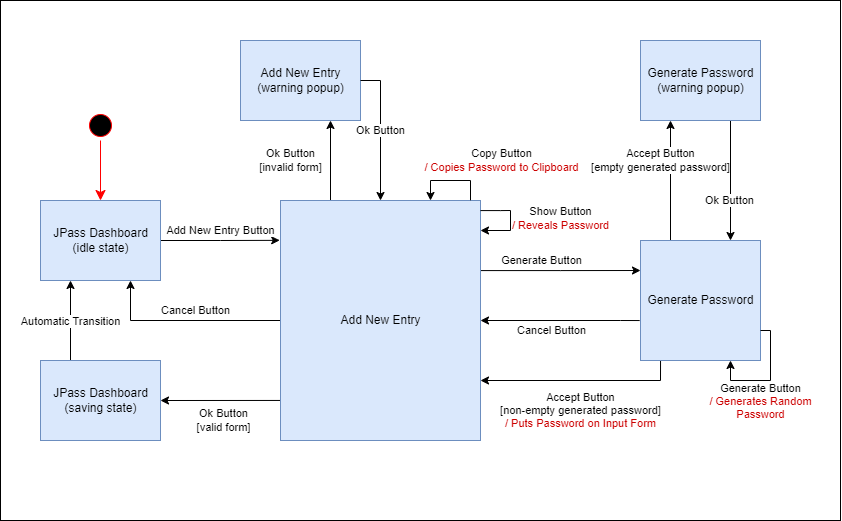

The diagram above was exported from draw.io. Its source (the exported page's mxGraphModel, read from the mxfile embedded in the PNG):
<mxGraphModel dx="1292" dy="648" grid="1" gridSize="10" guides="1" tooltips="1" connect="1" arrows="1" fold="1" page="1" pageScale="1" pageWidth="827" pageHeight="1169" math="0" shadow="0">
  <root>
    <mxCell id="0" />
    <mxCell id="1" parent="0" />
    <mxCell id="6" value="" style="rounded=0;whiteSpace=wrap;html=1;" parent="1" vertex="1">
      <mxGeometry y="160" width="840" height="520" as="geometry" />
    </mxCell>
    <mxCell id="QJUcf3hQXVjyApLe9Yys-25" style="edgeStyle=orthogonalEdgeStyle;rounded=0;orthogonalLoop=1;jettySize=auto;html=1;exitX=1;exitY=0.5;exitDx=0;exitDy=0;entryX=-0.004;entryY=0.166;entryDx=0;entryDy=0;entryPerimeter=0;" parent="1" source="QJUcf3hQXVjyApLe9Yys-1" target="QJUcf3hQXVjyApLe9Yys-2" edge="1">
      <mxGeometry relative="1" as="geometry">
        <Array as="points" />
        <mxPoint x="320" y="400" as="targetPoint" />
      </mxGeometry>
    </mxCell>
    <mxCell id="QJUcf3hQXVjyApLe9Yys-32" value="Add New Entry Button" style="edgeLabel;html=1;align=center;verticalAlign=middle;resizable=0;points=[];" parent="QJUcf3hQXVjyApLe9Yys-25" vertex="1" connectable="0">
      <mxGeometry x="-0.2298" y="-3" relative="1" as="geometry">
        <mxPoint x="14" y="-13" as="offset" />
      </mxGeometry>
    </mxCell>
    <mxCell id="QJUcf3hQXVjyApLe9Yys-1" value="JPass Dashboard&lt;br&gt;(idle state)" style="html=1;fillColor=#dae8fc;strokeColor=#6c8ebf;" parent="1" vertex="1">
      <mxGeometry x="40" y="360" width="120" height="80" as="geometry" />
    </mxCell>
    <mxCell id="QJUcf3hQXVjyApLe9Yys-26" style="edgeStyle=orthogonalEdgeStyle;rounded=0;orthogonalLoop=1;jettySize=auto;html=1;entryX=1;entryY=0.5;entryDx=0;entryDy=0;exitX=0;exitY=0.833;exitDx=0;exitDy=0;exitPerimeter=0;" parent="1" source="QJUcf3hQXVjyApLe9Yys-2" target="QJUcf3hQXVjyApLe9Yys-7" edge="1">
      <mxGeometry relative="1" as="geometry">
        <mxPoint x="340" y="560" as="sourcePoint" />
        <Array as="points">
          <mxPoint x="340" y="560" />
          <mxPoint x="340" y="560" />
        </Array>
      </mxGeometry>
    </mxCell>
    <mxCell id="QJUcf3hQXVjyApLe9Yys-33" value="Ok Button&lt;br&gt;[valid form]" style="edgeLabel;html=1;align=center;verticalAlign=middle;resizable=0;points=[];" parent="QJUcf3hQXVjyApLe9Yys-26" vertex="1" connectable="0">
      <mxGeometry x="0.4771" y="2" relative="1" as="geometry">
        <mxPoint y="18" as="offset" />
      </mxGeometry>
    </mxCell>
    <mxCell id="QJUcf3hQXVjyApLe9Yys-27" style="edgeStyle=orthogonalEdgeStyle;rounded=0;orthogonalLoop=1;jettySize=auto;html=1;exitX=0.25;exitY=0;exitDx=0;exitDy=0;entryX=0.75;entryY=1;entryDx=0;entryDy=0;" parent="1" source="QJUcf3hQXVjyApLe9Yys-2" target="QJUcf3hQXVjyApLe9Yys-14" edge="1">
      <mxGeometry relative="1" as="geometry">
        <Array as="points" />
      </mxGeometry>
    </mxCell>
    <mxCell id="QJUcf3hQXVjyApLe9Yys-28" style="edgeStyle=orthogonalEdgeStyle;rounded=0;orthogonalLoop=1;jettySize=auto;html=1;exitX=0.996;exitY=0.292;exitDx=0;exitDy=0;entryX=0;entryY=0.25;entryDx=0;entryDy=0;exitPerimeter=0;" parent="1" source="QJUcf3hQXVjyApLe9Yys-2" target="QJUcf3hQXVjyApLe9Yys-3" edge="1">
      <mxGeometry relative="1" as="geometry">
        <mxPoint x="680" y="480" as="targetPoint" />
      </mxGeometry>
    </mxCell>
    <mxCell id="QJUcf3hQXVjyApLe9Yys-37" value="Generate Button" style="edgeLabel;html=1;align=center;verticalAlign=middle;resizable=0;points=[];" parent="QJUcf3hQXVjyApLe9Yys-28" vertex="1" connectable="0">
      <mxGeometry x="-0.2233" y="-1" relative="1" as="geometry">
        <mxPoint x="-1" y="-11" as="offset" />
      </mxGeometry>
    </mxCell>
    <mxCell id="QJUcf3hQXVjyApLe9Yys-34" style="edgeStyle=orthogonalEdgeStyle;rounded=0;orthogonalLoop=1;jettySize=auto;html=1;exitX=0;exitY=0.5;exitDx=0;exitDy=0;entryX=0.75;entryY=1;entryDx=0;entryDy=0;" parent="1" source="QJUcf3hQXVjyApLe9Yys-2" target="QJUcf3hQXVjyApLe9Yys-1" edge="1">
      <mxGeometry relative="1" as="geometry">
        <Array as="points">
          <mxPoint x="130" y="480" />
        </Array>
      </mxGeometry>
    </mxCell>
    <mxCell id="QJUcf3hQXVjyApLe9Yys-35" value="Cancel Button" style="edgeLabel;html=1;align=center;verticalAlign=middle;resizable=0;points=[];" parent="QJUcf3hQXVjyApLe9Yys-34" vertex="1" connectable="0">
      <mxGeometry x="-0.0171" relative="1" as="geometry">
        <mxPoint x="8" y="-10" as="offset" />
      </mxGeometry>
    </mxCell>
    <mxCell id="QJUcf3hQXVjyApLe9Yys-2" value="Add New Entry" style="html=1;fillColor=#dae8fc;strokeColor=#6c8ebf;" parent="1" vertex="1">
      <mxGeometry x="280" y="360" width="200" height="240" as="geometry" />
    </mxCell>
    <mxCell id="QJUcf3hQXVjyApLe9Yys-29" style="edgeStyle=orthogonalEdgeStyle;rounded=0;orthogonalLoop=1;jettySize=auto;html=1;exitX=0.25;exitY=0;exitDx=0;exitDy=0;entryX=0.25;entryY=1;entryDx=0;entryDy=0;" parent="1" source="QJUcf3hQXVjyApLe9Yys-3" target="QJUcf3hQXVjyApLe9Yys-13" edge="1">
      <mxGeometry relative="1" as="geometry" />
    </mxCell>
    <mxCell id="QJUcf3hQXVjyApLe9Yys-42" value="Accept Button&lt;br&gt;[empty generated password]" style="edgeLabel;html=1;align=center;verticalAlign=middle;resizable=0;points=[];" parent="QJUcf3hQXVjyApLe9Yys-29" vertex="1" connectable="0">
      <mxGeometry x="0.2293" relative="1" as="geometry">
        <mxPoint x="-10" y="-6" as="offset" />
      </mxGeometry>
    </mxCell>
    <mxCell id="QJUcf3hQXVjyApLe9Yys-30" style="edgeStyle=orthogonalEdgeStyle;rounded=0;orthogonalLoop=1;jettySize=auto;html=1;exitX=0.167;exitY=1;exitDx=0;exitDy=0;entryX=1;entryY=0.75;entryDx=0;entryDy=0;exitPerimeter=0;" parent="1" source="QJUcf3hQXVjyApLe9Yys-3" target="QJUcf3hQXVjyApLe9Yys-2" edge="1">
      <mxGeometry relative="1" as="geometry">
        <mxPoint x="620" y="600" as="targetPoint" />
        <Array as="points">
          <mxPoint x="660" y="540" />
        </Array>
      </mxGeometry>
    </mxCell>
    <mxCell id="QJUcf3hQXVjyApLe9Yys-40" value="Accept Button&lt;br&gt;[non-empty generated password]&lt;br&gt;&lt;font color=&quot;#cc0000&quot;&gt;/ Puts Password on Input Form&lt;/font&gt;" style="edgeLabel;html=1;align=center;verticalAlign=middle;resizable=0;points=[];" parent="QJUcf3hQXVjyApLe9Yys-30" vertex="1" connectable="0">
      <mxGeometry x="-0.2121" y="-1" relative="1" as="geometry">
        <mxPoint x="-21" y="31" as="offset" />
      </mxGeometry>
    </mxCell>
    <mxCell id="QJUcf3hQXVjyApLe9Yys-38" style="edgeStyle=orthogonalEdgeStyle;rounded=0;orthogonalLoop=1;jettySize=auto;html=1;exitX=-0.007;exitY=0.667;exitDx=0;exitDy=0;entryX=1;entryY=0.5;entryDx=0;entryDy=0;exitPerimeter=0;" parent="1" source="QJUcf3hQXVjyApLe9Yys-3" target="QJUcf3hQXVjyApLe9Yys-2" edge="1">
      <mxGeometry relative="1" as="geometry">
        <Array as="points">
          <mxPoint x="620" y="480" />
          <mxPoint x="620" y="480" />
        </Array>
      </mxGeometry>
    </mxCell>
    <mxCell id="QJUcf3hQXVjyApLe9Yys-39" value="Cancel Button" style="edgeLabel;html=1;align=center;verticalAlign=middle;resizable=0;points=[];" parent="QJUcf3hQXVjyApLe9Yys-38" vertex="1" connectable="0">
      <mxGeometry x="0.2578" y="3" relative="1" as="geometry">
        <mxPoint x="11" y="7" as="offset" />
      </mxGeometry>
    </mxCell>
    <mxCell id="QJUcf3hQXVjyApLe9Yys-3" value="Generate Password" style="html=1;fillColor=#dae8fc;strokeColor=#6c8ebf;" parent="1" vertex="1">
      <mxGeometry x="640" y="400" width="120" height="120" as="geometry" />
    </mxCell>
    <mxCell id="QJUcf3hQXVjyApLe9Yys-24" style="edgeStyle=orthogonalEdgeStyle;rounded=0;orthogonalLoop=1;jettySize=auto;html=1;exitX=0.25;exitY=0;exitDx=0;exitDy=0;entryX=0.25;entryY=1;entryDx=0;entryDy=0;" parent="1" source="QJUcf3hQXVjyApLe9Yys-7" target="QJUcf3hQXVjyApLe9Yys-1" edge="1">
      <mxGeometry relative="1" as="geometry" />
    </mxCell>
    <mxCell id="QJUcf3hQXVjyApLe9Yys-45" value="&lt;span style=&quot;color: rgba(0, 0, 0, 0); font-family: monospace; font-size: 0px; text-align: start; background-color: rgb(248, 249, 250);&quot;&gt;%3CmxGraphModel%3E%3Croot%3E%3CmxCell%20id%3D%220%22%2F%3E%3CmxCell%20id%3D%221%22%20parent%3D%220%22%2F%3E%3CmxCell%20id%3D%222%22%20value%3D%22Automatic%20transition%22%20style%3D%22edgeLabel%3Bhtml%3D1%3Balign%3Dcenter%3BverticalAlign%3Dmiddle%3Bresizable%3D0%3Bpoints%3D%5B%5D%3B%22%20vertex%3D%221%22%20connectable%3D%220%22%20parent%3D%221%22%3E%3CmxGeometry%20x%3D%22550.2413793103449%22%20y%3D%22630.0000000000002%22%20as%3D%22geometry%22%2F%3E%3C%2FmxCell%3E%3C%2Froot%3E%3C%2FmxGraphModel%3Auto&lt;/span&gt;" style="edgeLabel;html=1;align=center;verticalAlign=middle;resizable=0;points=[];" parent="QJUcf3hQXVjyApLe9Yys-24" vertex="1" connectable="0">
      <mxGeometry x="-0.1672" y="-2" relative="1" as="geometry">
        <mxPoint as="offset" />
      </mxGeometry>
    </mxCell>
    <mxCell id="QJUcf3hQXVjyApLe9Yys-46" value="Automatic Transition" style="edgeLabel;html=1;align=center;verticalAlign=middle;resizable=0;points=[];" parent="QJUcf3hQXVjyApLe9Yys-24" vertex="1" connectable="0">
      <mxGeometry x="-0.219" relative="1" as="geometry">
        <mxPoint y="-9" as="offset" />
      </mxGeometry>
    </mxCell>
    <mxCell id="QJUcf3hQXVjyApLe9Yys-7" value="JPass Dashboard&lt;br&gt;(saving state)" style="html=1;fillColor=#dae8fc;strokeColor=#6c8ebf;" parent="1" vertex="1">
      <mxGeometry x="40" y="520" width="120" height="80" as="geometry" />
    </mxCell>
    <mxCell id="4" style="edgeStyle=none;html=1;exitX=0.75;exitY=1;exitDx=0;exitDy=0;entryX=0.75;entryY=0;entryDx=0;entryDy=0;" parent="1" source="QJUcf3hQXVjyApLe9Yys-13" target="QJUcf3hQXVjyApLe9Yys-3" edge="1">
      <mxGeometry relative="1" as="geometry" />
    </mxCell>
    <mxCell id="5" value="Ok Button" style="edgeLabel;html=1;align=center;verticalAlign=middle;resizable=0;points=[];" parent="4" vertex="1" connectable="0">
      <mxGeometry x="-0.4022" y="-1" relative="1" as="geometry">
        <mxPoint y="44" as="offset" />
      </mxGeometry>
    </mxCell>
    <mxCell id="QJUcf3hQXVjyApLe9Yys-13" value="Generate Password&lt;br&gt;(warning popup)" style="html=1;fillColor=#dae8fc;strokeColor=#6c8ebf;" parent="1" vertex="1">
      <mxGeometry x="640" y="200" width="120" height="80" as="geometry" />
    </mxCell>
    <mxCell id="QJUcf3hQXVjyApLe9Yys-14" value="Add New Entry&lt;br&gt;(warning popup)" style="html=1;fillColor=#dae8fc;strokeColor=#6c8ebf;" parent="1" vertex="1">
      <mxGeometry x="240" y="200" width="120" height="80" as="geometry" />
    </mxCell>
    <mxCell id="QJUcf3hQXVjyApLe9Yys-36" value="Ok Button&lt;br&gt;[invalid form]" style="edgeLabel;html=1;align=center;verticalAlign=middle;resizable=0;points=[];" parent="1" vertex="1" connectable="0">
      <mxGeometry x="290.00172413793115" y="320" as="geometry" />
    </mxCell>
    <mxCell id="QJUcf3hQXVjyApLe9Yys-47" style="edgeStyle=orthogonalEdgeStyle;rounded=0;orthogonalLoop=1;jettySize=auto;html=1;exitX=1;exitY=0.75;exitDx=0;exitDy=0;entryX=0.75;entryY=1;entryDx=0;entryDy=0;" parent="1" source="QJUcf3hQXVjyApLe9Yys-3" target="QJUcf3hQXVjyApLe9Yys-3" edge="1">
      <mxGeometry relative="1" as="geometry">
        <Array as="points">
          <mxPoint x="770" y="490" />
          <mxPoint x="770" y="540" />
          <mxPoint x="730" y="540" />
        </Array>
      </mxGeometry>
    </mxCell>
    <mxCell id="QJUcf3hQXVjyApLe9Yys-48" value="Generate Button&lt;br&gt;&lt;font color=&quot;#cc0000&quot;&gt;/ Generates Random&lt;br&gt;Password&lt;/font&gt;" style="edgeLabel;html=1;align=center;verticalAlign=middle;resizable=0;points=[];" parent="QJUcf3hQXVjyApLe9Yys-47" vertex="1" connectable="0">
      <mxGeometry x="-0.1874" y="-1" relative="1" as="geometry">
        <mxPoint x="-9" y="31" as="offset" />
      </mxGeometry>
    </mxCell>
    <mxCell id="QJUcf3hQXVjyApLe9Yys-50" style="edgeStyle=orthogonalEdgeStyle;rounded=0;orthogonalLoop=1;jettySize=auto;html=1;entryX=0.75;entryY=0;entryDx=0;entryDy=0;exitX=0.95;exitY=-0.001;exitDx=0;exitDy=0;exitPerimeter=0;" parent="1" source="QJUcf3hQXVjyApLe9Yys-2" target="QJUcf3hQXVjyApLe9Yys-2" edge="1">
      <mxGeometry relative="1" as="geometry">
        <mxPoint x="440" y="360" as="sourcePoint" />
        <mxPoint x="440" y="320" as="targetPoint" />
        <Array as="points">
          <mxPoint x="470" y="340" />
          <mxPoint x="430" y="340" />
        </Array>
      </mxGeometry>
    </mxCell>
    <mxCell id="QJUcf3hQXVjyApLe9Yys-51" value="Copy Button&lt;br&gt;&lt;font color=&quot;#cc0000&quot;&gt;/ Copies Password to Clipboard&lt;/font&gt;" style="edgeLabel;html=1;align=center;verticalAlign=middle;resizable=0;points=[];" parent="QJUcf3hQXVjyApLe9Yys-50" vertex="1" connectable="0">
      <mxGeometry x="-0.192" y="-1" relative="1" as="geometry">
        <mxPoint x="43" y="-19" as="offset" />
      </mxGeometry>
    </mxCell>
    <mxCell id="QJUcf3hQXVjyApLe9Yys-53" style="edgeStyle=orthogonalEdgeStyle;rounded=0;orthogonalLoop=1;jettySize=auto;html=1;entryX=1;entryY=0.125;entryDx=0;entryDy=0;entryPerimeter=0;exitX=1;exitY=0.042;exitDx=0;exitDy=0;exitPerimeter=0;" parent="1" source="QJUcf3hQXVjyApLe9Yys-2" target="QJUcf3hQXVjyApLe9Yys-2" edge="1">
      <mxGeometry relative="1" as="geometry">
        <Array as="points">
          <mxPoint x="500" y="370" />
          <mxPoint x="510" y="370" />
          <mxPoint x="510" y="390" />
        </Array>
        <mxPoint x="500" y="360" as="sourcePoint" />
        <mxPoint x="490" y="400" as="targetPoint" />
      </mxGeometry>
    </mxCell>
    <mxCell id="QJUcf3hQXVjyApLe9Yys-54" value="Show Button&lt;br&gt;&lt;font color=&quot;#cc0000&quot;&gt;/ Reveals Password&lt;/font&gt;" style="edgeLabel;html=1;align=center;verticalAlign=middle;resizable=0;points=[];" parent="QJUcf3hQXVjyApLe9Yys-53" vertex="1" connectable="0">
      <mxGeometry x="0.0008" y="1" relative="1" as="geometry">
        <mxPoint x="49" y="-2" as="offset" />
      </mxGeometry>
    </mxCell>
    <mxCell id="QJUcf3hQXVjyApLe9Yys-57" value="" style="ellipse;html=1;shape=startState;fillColor=#000000;strokeColor=#ff0000;fontColor=#CC0000;" parent="1" vertex="1">
      <mxGeometry x="85" y="270" width="30" height="30" as="geometry" />
    </mxCell>
    <mxCell id="QJUcf3hQXVjyApLe9Yys-58" value="" style="edgeStyle=orthogonalEdgeStyle;html=1;verticalAlign=bottom;endArrow=classic;endSize=8;strokeColor=#ff0000;rounded=0;fontColor=#CC0000;endFill=1;" parent="1" edge="1">
      <mxGeometry relative="1" as="geometry">
        <mxPoint x="100" y="360" as="targetPoint" />
        <mxPoint x="100" y="300" as="sourcePoint" />
      </mxGeometry>
    </mxCell>
    <mxCell id="Y3OoWtBj4ROM2dGRiwp5-6" value="Ok Button" style="edgeStyle=orthogonalEdgeStyle;rounded=0;orthogonalLoop=1;jettySize=auto;html=1;exitX=1;exitY=0.5;exitDx=0;exitDy=0;entryX=0.5;entryY=0;entryDx=0;entryDy=0;" parent="1" source="QJUcf3hQXVjyApLe9Yys-14" target="QJUcf3hQXVjyApLe9Yys-2" edge="1">
      <mxGeometry relative="1" as="geometry">
        <mxPoint x="399.9999999999999" y="310" as="sourcePoint" />
        <mxPoint x="440" y="310" as="targetPoint" />
        <Array as="points" />
        <mxPoint as="offset" />
      </mxGeometry>
    </mxCell>
  </root>
</mxGraphModel>